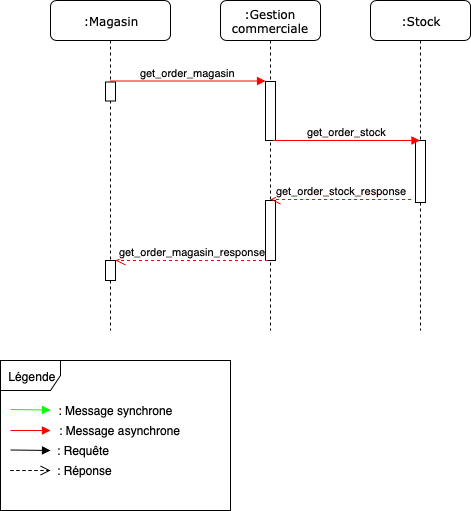

The diagram above was exported from draw.io. Its source (the exported page's mxGraphModel, read from the mxfile embedded in the PNG):
<mxGraphModel dx="1186" dy="639" grid="1" gridSize="10" guides="1" tooltips="1" connect="1" arrows="1" fold="1" page="1" pageScale="1" pageWidth="1100" pageHeight="850" background="#ffffff" math="0" shadow="0">
  <root>
    <mxCell id="0" />
    <mxCell id="1" parent="0" />
    <mxCell id="7baba1c4bc27f4b0-2" value=":Gestion commerciale" style="shape=umlLifeline;perimeter=lifelinePerimeter;whiteSpace=wrap;html=1;container=1;collapsible=0;recursiveResize=0;outlineConnect=0;rounded=1;shadow=0;comic=0;labelBackgroundColor=none;strokeColor=#000000;strokeWidth=1;fillColor=#FFFFFF;fontFamily=Verdana;fontSize=12;fontColor=#000000;align=center;" parent="1" vertex="1">
      <mxGeometry x="240" y="80" width="100" height="330" as="geometry" />
    </mxCell>
    <mxCell id="7baba1c4bc27f4b0-8" value=":Stock" style="shape=umlLifeline;perimeter=lifelinePerimeter;whiteSpace=wrap;html=1;container=1;collapsible=0;recursiveResize=0;outlineConnect=0;rounded=1;shadow=0;comic=0;labelBackgroundColor=none;strokeColor=#000000;strokeWidth=1;fillColor=#FFFFFF;fontFamily=Verdana;fontSize=12;fontColor=#000000;align=center;" parent="1" vertex="1">
      <mxGeometry x="390" y="80" width="100" height="330" as="geometry" />
    </mxCell>
    <mxCell id="gNVBuygfWcw5Ha5BOG-g-24" value="" style="rounded=0;whiteSpace=wrap;html=1;" parent="7baba1c4bc27f4b0-8" vertex="1">
      <mxGeometry x="45" y="140" width="10" height="62" as="geometry" />
    </mxCell>
    <mxCell id="gNVBuygfWcw5Ha5BOG-g-1" value=":Magasin" style="shape=umlLifeline;perimeter=lifelinePerimeter;whiteSpace=wrap;html=1;container=1;collapsible=0;recursiveResize=0;outlineConnect=0;rounded=1;shadow=0;comic=0;labelBackgroundColor=none;strokeColor=#000000;strokeWidth=1;fillColor=#FFFFFF;fontFamily=Verdana;fontSize=12;fontColor=#000000;align=center;" parent="1" vertex="1">
      <mxGeometry x="70" y="80" width="120" height="330" as="geometry" />
    </mxCell>
    <mxCell id="R-MO54_aZS4rD2S13ngI-6" value="" style="rounded=0;whiteSpace=wrap;html=1;" parent="gNVBuygfWcw5Ha5BOG-g-1" vertex="1">
      <mxGeometry x="55" y="81.5" width="10" height="19" as="geometry" />
    </mxCell>
    <mxCell id="gNVBuygfWcw5Ha5BOG-g-39" value="" style="rounded=0;whiteSpace=wrap;html=1;" parent="gNVBuygfWcw5Ha5BOG-g-1" vertex="1">
      <mxGeometry x="55" y="260" width="10" height="20" as="geometry" />
    </mxCell>
    <mxCell id="gNVBuygfWcw5Ha5BOG-g-25" value="" style="rounded=0;whiteSpace=wrap;html=1;" parent="1" vertex="1">
      <mxGeometry x="285" y="161" width="10" height="59" as="geometry" />
    </mxCell>
    <mxCell id="gNVBuygfWcw5Ha5BOG-g-34" value="" style="rounded=0;whiteSpace=wrap;html=1;" parent="1" vertex="1">
      <mxGeometry x="285" y="280" width="10" height="60" as="geometry" />
    </mxCell>
    <mxCell id="cqgH-lhP_43u8FpOkYq4-29" value="get_order_stock_response" style="html=1;verticalAlign=bottom;endArrow=open;dashed=1;endSize=8;strokeColor=#FF0000;" parent="1" edge="1">
      <mxGeometry relative="1" as="geometry">
        <mxPoint x="430.5" y="279" as="sourcePoint" />
        <mxPoint x="290" y="279" as="targetPoint" />
      </mxGeometry>
    </mxCell>
    <mxCell id="cqgH-lhP_43u8FpOkYq4-30" value="get_order_stock" style="html=1;verticalAlign=bottom;endArrow=block;strokeColor=#FF0000;exitX=0.75;exitY=1;exitDx=0;exitDy=0;" parent="1" source="gNVBuygfWcw5Ha5BOG-g-25" target="7baba1c4bc27f4b0-8" edge="1">
      <mxGeometry width="80" relative="1" as="geometry">
        <mxPoint x="300" y="218" as="sourcePoint" />
        <mxPoint x="429.5" y="217.5" as="targetPoint" />
      </mxGeometry>
    </mxCell>
    <mxCell id="HKFuKiGl-XqALeuM5-rC-10" value="Légende" style="shape=umlFrame;whiteSpace=wrap;html=1;" parent="1" vertex="1">
      <mxGeometry x="20" y="440" width="230" height="150" as="geometry" />
    </mxCell>
    <mxCell id="HKFuKiGl-XqALeuM5-rC-11" value=": Message synchrone" style="text;html=1;strokeColor=none;fillColor=none;align=center;verticalAlign=middle;whiteSpace=wrap;rounded=0;" parent="1" vertex="1">
      <mxGeometry x="60" y="480" width="150" height="20" as="geometry" />
    </mxCell>
    <mxCell id="HKFuKiGl-XqALeuM5-rC-12" value="" style="html=1;verticalAlign=bottom;endArrow=block;strokeColor=#FF0000;" parent="1" edge="1">
      <mxGeometry width="80" relative="1" as="geometry">
        <mxPoint x="30" y="510" as="sourcePoint" />
        <mxPoint x="70" y="510" as="targetPoint" />
      </mxGeometry>
    </mxCell>
    <mxCell id="HKFuKiGl-XqALeuM5-rC-13" value=": Message asynchrone &amp;nbsp;" style="text;html=1;strokeColor=none;fillColor=none;align=center;verticalAlign=middle;whiteSpace=wrap;rounded=0;" parent="1" vertex="1">
      <mxGeometry x="75" y="500" width="135" height="20" as="geometry" />
    </mxCell>
    <mxCell id="HKFuKiGl-XqALeuM5-rC-14" value="" style="html=1;verticalAlign=bottom;endArrow=block;strokeColor=#00FF00;" parent="1" edge="1">
      <mxGeometry width="80" relative="1" as="geometry">
        <mxPoint x="30" y="489" as="sourcePoint" />
        <mxPoint x="70" y="489.5" as="targetPoint" />
      </mxGeometry>
    </mxCell>
    <mxCell id="HKFuKiGl-XqALeuM5-rC-15" value="" style="html=1;verticalAlign=bottom;endArrow=block;strokeColor=#000000;" parent="1" edge="1">
      <mxGeometry width="80" relative="1" as="geometry">
        <mxPoint x="30" y="529.5" as="sourcePoint" />
        <mxPoint x="70" y="530" as="targetPoint" />
      </mxGeometry>
    </mxCell>
    <mxCell id="HKFuKiGl-XqALeuM5-rC-16" value="" style="html=1;verticalAlign=bottom;endArrow=open;dashed=1;endSize=8;strokeColor=#000000;" parent="1" edge="1">
      <mxGeometry relative="1" as="geometry">
        <mxPoint x="30" y="550" as="sourcePoint" />
        <mxPoint x="70" y="550" as="targetPoint" />
        <Array as="points" />
      </mxGeometry>
    </mxCell>
    <mxCell id="HKFuKiGl-XqALeuM5-rC-17" value=": Requête" style="text;html=1;strokeColor=none;fillColor=none;align=left;verticalAlign=middle;whiteSpace=wrap;rounded=0;" parent="1" vertex="1">
      <mxGeometry x="75" y="520" width="120" height="20" as="geometry" />
    </mxCell>
    <mxCell id="HKFuKiGl-XqALeuM5-rC-18" value=": Réponse&amp;nbsp;" style="text;html=1;strokeColor=none;fillColor=none;align=left;verticalAlign=middle;whiteSpace=wrap;rounded=0;" parent="1" vertex="1">
      <mxGeometry x="75" y="540" width="120" height="20" as="geometry" />
    </mxCell>
    <mxCell id="T9JC-mByz7rKGG0ktsUJ-1" value="get_order_magasin" style="html=1;verticalAlign=bottom;endArrow=block;strokeColor=#FF0000;" edge="1" parent="1" source="gNVBuygfWcw5Ha5BOG-g-1">
      <mxGeometry width="80" relative="1" as="geometry">
        <mxPoint x="138" y="160.5" as="sourcePoint" />
        <mxPoint x="285" y="160.5" as="targetPoint" />
      </mxGeometry>
    </mxCell>
    <mxCell id="T9JC-mByz7rKGG0ktsUJ-2" value="get_order_magasin_response" style="html=1;verticalAlign=bottom;endArrow=open;dashed=1;endSize=8;strokeColor=#FF0000;exitX=0.25;exitY=1;exitDx=0;exitDy=0;" edge="1" parent="1" source="gNVBuygfWcw5Ha5BOG-g-34">
      <mxGeometry relative="1" as="geometry">
        <mxPoint x="275.5" y="340" as="sourcePoint" />
        <mxPoint x="135" y="340" as="targetPoint" />
      </mxGeometry>
    </mxCell>
  </root>
</mxGraphModel>